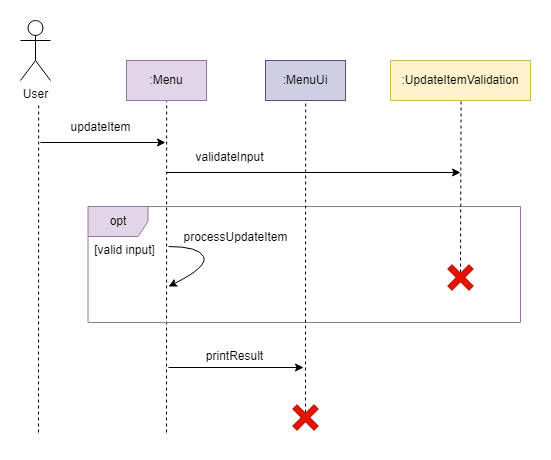

The diagram above was exported from draw.io. Its source (the exported page's mxGraphModel, read from the mxfile embedded in the PNG):
<mxGraphModel dx="1195" dy="609" grid="1" gridSize="10" guides="1" tooltips="1" connect="1" arrows="1" fold="1" page="1" pageScale="1" pageWidth="827" pageHeight="1169" math="0" shadow="0">
  <root>
    <mxCell id="0" />
    <mxCell id="1" parent="0" />
    <mxCell id="BBEFVar0EwpGmSQLwjYk-4" value="User&lt;br&gt;" style="shape=umlActor;verticalLabelPosition=bottom;verticalAlign=top;html=1;outlineConnect=0;" parent="1" vertex="1">
      <mxGeometry x="110" y="38" width="30" height="60" as="geometry" />
    </mxCell>
    <mxCell id="BBEFVar0EwpGmSQLwjYk-11" value=":Menu" style="rounded=0;whiteSpace=wrap;html=1;fillColor=#e1d5e7;strokeColor=#9673a6;" parent="1" vertex="1">
      <mxGeometry x="216" y="78" width="80" height="40" as="geometry" />
    </mxCell>
    <mxCell id="BBEFVar0EwpGmSQLwjYk-21" value="" style="endArrow=classic;html=1;rounded=0;" parent="1" edge="1">
      <mxGeometry width="50" height="50" relative="1" as="geometry">
        <mxPoint x="130" y="160" as="sourcePoint" />
        <mxPoint x="255" y="160" as="targetPoint" />
      </mxGeometry>
    </mxCell>
    <mxCell id="BBEFVar0EwpGmSQLwjYk-22" value="updateItem" style="text;html=1;align=center;verticalAlign=middle;resizable=0;points=[];autosize=1;strokeColor=none;fillColor=none;" parent="1" vertex="1">
      <mxGeometry x="150" y="130" width="80" height="30" as="geometry" />
    </mxCell>
    <mxCell id="lyajOHsJVmj1E5f22fwX-22" value="" style="endArrow=none;dashed=1;html=1;rounded=0;" parent="1" edge="1">
      <mxGeometry width="50" height="50" relative="1" as="geometry">
        <mxPoint x="128" y="450" as="sourcePoint" />
        <mxPoint x="128.17999999999995" y="120" as="targetPoint" />
      </mxGeometry>
    </mxCell>
    <mxCell id="lyajOHsJVmj1E5f22fwX-23" value="" style="endArrow=none;dashed=1;html=1;rounded=0;" parent="1" edge="1">
      <mxGeometry width="50" height="50" relative="1" as="geometry">
        <mxPoint x="256" y="450" as="sourcePoint" />
        <mxPoint x="256.17999999999995" y="119" as="targetPoint" />
      </mxGeometry>
    </mxCell>
    <mxCell id="2scPvHXeUQpRwqIw4KRJ-4" value="opt" style="shape=umlFrame;whiteSpace=wrap;html=1;pointerEvents=0;fillColor=#e1d5e7;strokeColor=#9673a6;" parent="1" vertex="1">
      <mxGeometry x="177.5" y="224" width="432.5" height="116" as="geometry" />
    </mxCell>
    <mxCell id="2scPvHXeUQpRwqIw4KRJ-5" value="[valid input]" style="text;html=1;align=center;verticalAlign=middle;resizable=0;points=[];autosize=1;strokeColor=none;fillColor=none;" parent="1" vertex="1">
      <mxGeometry x="173.5" y="253" width="80" height="30" as="geometry" />
    </mxCell>
    <mxCell id="2scPvHXeUQpRwqIw4KRJ-6" value=":MenuUi" style="rounded=0;whiteSpace=wrap;html=1;fillColor=#d0cee2;strokeColor=#56517e;" parent="1" vertex="1">
      <mxGeometry x="355" y="78" width="80" height="40" as="geometry" />
    </mxCell>
    <mxCell id="2scPvHXeUQpRwqIw4KRJ-7" value="" style="endArrow=none;dashed=1;html=1;rounded=0;" parent="1" edge="1">
      <mxGeometry width="50" height="50" relative="1" as="geometry">
        <mxPoint x="395" y="430" as="sourcePoint" />
        <mxPoint x="395.17999999999995" y="119" as="targetPoint" />
      </mxGeometry>
    </mxCell>
    <mxCell id="2scPvHXeUQpRwqIw4KRJ-13" value="" style="endArrow=classic;html=1;rounded=0;" parent="1" edge="1">
      <mxGeometry width="50" height="50" relative="1" as="geometry">
        <mxPoint x="258" y="385" as="sourcePoint" />
        <mxPoint x="393" y="385" as="targetPoint" />
      </mxGeometry>
    </mxCell>
    <mxCell id="2scPvHXeUQpRwqIw4KRJ-16" value="printResult" style="text;html=1;align=center;verticalAlign=middle;resizable=0;points=[];autosize=1;strokeColor=none;fillColor=none;" parent="1" vertex="1">
      <mxGeometry x="284" y="359" width="80" height="30" as="geometry" />
    </mxCell>
    <mxCell id="JGCcusOAgz1hKrKQOfvp-1" value=":UpdateItemValidation" style="rounded=0;whiteSpace=wrap;html=1;fillColor=#fff2cc;strokeColor=#d6b656;" vertex="1" parent="1">
      <mxGeometry x="480" y="78" width="140" height="40" as="geometry" />
    </mxCell>
    <mxCell id="JGCcusOAgz1hKrKQOfvp-2" value="" style="endArrow=none;dashed=1;html=1;rounded=0;" edge="1" parent="1">
      <mxGeometry width="50" height="50" relative="1" as="geometry">
        <mxPoint x="550" y="290" as="sourcePoint" />
        <mxPoint x="550.5899999999999" y="118" as="targetPoint" />
      </mxGeometry>
    </mxCell>
    <mxCell id="JGCcusOAgz1hKrKQOfvp-3" value="" style="endArrow=classic;html=1;rounded=0;" edge="1" parent="1">
      <mxGeometry width="50" height="50" relative="1" as="geometry">
        <mxPoint x="256.5" y="190" as="sourcePoint" />
        <mxPoint x="550" y="190" as="targetPoint" />
      </mxGeometry>
    </mxCell>
    <mxCell id="JGCcusOAgz1hKrKQOfvp-4" value="validateInput" style="text;html=1;align=center;verticalAlign=middle;resizable=0;points=[];autosize=1;strokeColor=none;fillColor=none;" vertex="1" parent="1">
      <mxGeometry x="274" y="160" width="90" height="30" as="geometry" />
    </mxCell>
    <mxCell id="JGCcusOAgz1hKrKQOfvp-8" value="" style="curved=1;endArrow=classic;html=1;rounded=0;" edge="1" parent="1">
      <mxGeometry width="50" height="50" relative="1" as="geometry">
        <mxPoint x="258" y="264" as="sourcePoint" />
        <mxPoint x="258" y="304" as="targetPoint" />
        <Array as="points">
          <mxPoint x="288" y="264" />
          <mxPoint x="298" y="284" />
        </Array>
      </mxGeometry>
    </mxCell>
    <mxCell id="JGCcusOAgz1hKrKQOfvp-9" value="processUpdateItem" style="text;html=1;align=center;verticalAlign=middle;resizable=0;points=[];autosize=1;strokeColor=none;fillColor=none;" vertex="1" parent="1">
      <mxGeometry x="260" y="240" width="130" height="30" as="geometry" />
    </mxCell>
    <mxCell id="JGCcusOAgz1hKrKQOfvp-10" value="" style="shape=cross;whiteSpace=wrap;html=1;rotation=45;fillColor=#e51400;fontColor=#ffffff;strokeColor=#B20000;" vertex="1" parent="1">
      <mxGeometry x="535" y="280" width="30" height="30" as="geometry" />
    </mxCell>
    <mxCell id="JGCcusOAgz1hKrKQOfvp-11" value="" style="shape=cross;whiteSpace=wrap;html=1;rotation=45;fillColor=#e51400;fontColor=#ffffff;strokeColor=#B20000;" vertex="1" parent="1">
      <mxGeometry x="380" y="420" width="30" height="30" as="geometry" />
    </mxCell>
  </root>
</mxGraphModel>